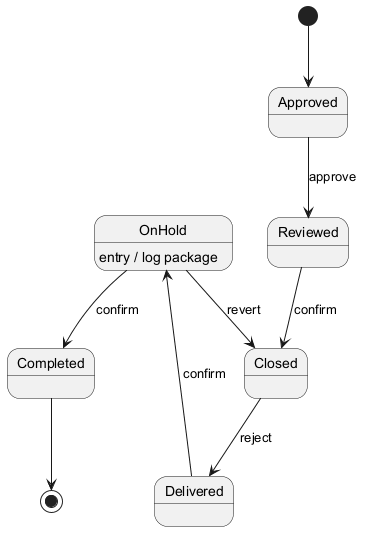

The diagram above was rendered by PlantUML. Its source (embedded in the PNG):
@startuml
skinparam backgroundColor #FFFFFF
skinparam classBackgroundColor #F3E5F5
skinparam classBorderColor #6A1B9A
[*] --> Approved
Approved --> Reviewed : approve
Reviewed --> Closed : confirm
Closed --> Delivered : reject
Delivered --> OnHold : confirm
OnHold --> Completed : confirm
OnHold : entry / log package
OnHold --> Closed : revert
Completed --> [*]
@enduml